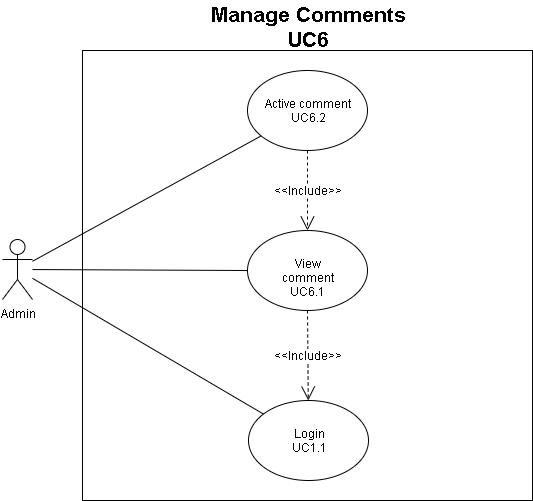

The diagram above was exported from draw.io. Its source (the exported page's mxGraphModel, read from the mxfile embedded in the PNG):
<mxGraphModel dx="1024" dy="510" grid="1" gridSize="10" guides="1" tooltips="1" connect="1" arrows="1" fold="1" page="1" pageScale="1" pageWidth="850" pageHeight="1100" math="0" shadow="0">
  <root>
    <mxCell id="IZTjEjkvlSPznAbR4C0u-0" />
    <mxCell id="IZTjEjkvlSPznAbR4C0u-1" parent="IZTjEjkvlSPznAbR4C0u-0" />
    <mxCell id="IZTjEjkvlSPznAbR4C0u-2" value="" style="whiteSpace=wrap;html=1;aspect=fixed;fontSize=12;align=center;" parent="IZTjEjkvlSPznAbR4C0u-1" vertex="1">
      <mxGeometry x="230" y="330" width="450" height="450" as="geometry" />
    </mxCell>
    <mxCell id="IZTjEjkvlSPznAbR4C0u-3" value="&lt;div style=&quot;white-space: normal&quot;&gt;View comment&lt;/div&gt;&lt;div style=&quot;white-space: normal&quot;&gt;UC6.1&lt;/div&gt;" style="ellipse;whiteSpace=wrap;html=1;fontSize=12;align=center;" parent="IZTjEjkvlSPznAbR4C0u-1" vertex="1">
      <mxGeometry x="395" y="510" width="120" height="80" as="geometry" />
    </mxCell>
    <mxCell id="IZTjEjkvlSPznAbR4C0u-6" value="&lt;div&gt;Login&lt;/div&gt;&lt;div&gt;UC1.1&lt;/div&gt;" style="ellipse;whiteSpace=wrap;html=1;fontSize=12;align=center;" parent="IZTjEjkvlSPznAbR4C0u-1" vertex="1">
      <mxGeometry x="396" y="680" width="120" height="80" as="geometry" />
    </mxCell>
    <mxCell id="IZTjEjkvlSPznAbR4C0u-8" value="Admin" style="shape=umlActor;verticalLabelPosition=bottom;labelBackgroundColor=#ffffff;verticalAlign=top;html=1;outlineConnect=0;fontSize=12;align=center;" parent="IZTjEjkvlSPznAbR4C0u-1" vertex="1">
      <mxGeometry x="150" y="519" width="30" height="60" as="geometry" />
    </mxCell>
    <mxCell id="IZTjEjkvlSPznAbR4C0u-10" value="" style="endArrow=none;html=1;fontSize=12;" parent="IZTjEjkvlSPznAbR4C0u-1" source="IZTjEjkvlSPznAbR4C0u-3" target="IZTjEjkvlSPznAbR4C0u-8" edge="1">
      <mxGeometry width="50" height="50" relative="1" as="geometry">
        <mxPoint x="375" y="559.5" as="sourcePoint" />
        <mxPoint x="130" y="559.5" as="targetPoint" />
      </mxGeometry>
    </mxCell>
    <mxCell id="IZTjEjkvlSPznAbR4C0u-11" value="" style="endArrow=none;html=1;fontSize=12;" parent="IZTjEjkvlSPznAbR4C0u-1" source="IZTjEjkvlSPznAbR4C0u-6" target="IZTjEjkvlSPznAbR4C0u-8" edge="1">
      <mxGeometry width="50" height="50" relative="1" as="geometry">
        <mxPoint x="247.32367342880775" y="423.04769527975736" as="sourcePoint" />
        <mxPoint x="130" y="544.0454545454545" as="targetPoint" />
      </mxGeometry>
    </mxCell>
    <mxCell id="IZTjEjkvlSPznAbR4C0u-13" value="&amp;lt;&amp;lt;Include&amp;gt;&amp;gt;" style="endArrow=open;endSize=12;dashed=1;html=1;fontSize=12;" parent="IZTjEjkvlSPznAbR4C0u-1" source="IZTjEjkvlSPznAbR4C0u-3" target="IZTjEjkvlSPznAbR4C0u-6" edge="1">
      <mxGeometry width="160" relative="1" as="geometry">
        <mxPoint x="90" y="829.5" as="sourcePoint" />
        <mxPoint x="580" y="600" as="targetPoint" />
      </mxGeometry>
    </mxCell>
    <mxCell id="THfx_2lWhNiVXIXN6pqM-0" value="&lt;div&gt;&lt;span style=&quot;font-size: 21px&quot;&gt;&lt;b&gt;Manage Comments&lt;/b&gt;&lt;/span&gt;&lt;/div&gt;&lt;div&gt;&lt;span style=&quot;font-size: 21px&quot;&gt;&lt;b&gt;UC6&lt;/b&gt;&lt;/span&gt;&lt;/div&gt;" style="text;html=1;resizable=0;points=[];autosize=1;align=center;verticalAlign=top;spacingTop=-4;fontSize=12;" parent="IZTjEjkvlSPznAbR4C0u-1" vertex="1">
      <mxGeometry x="350" y="280" width="210" height="40" as="geometry" />
    </mxCell>
    <mxCell id="yPzjNC7zRemb0UVD5rKY-0" value="&lt;div style=&quot;white-space: normal&quot;&gt;Active&lt;span&gt;&amp;nbsp;comment&lt;/span&gt;&lt;/div&gt;&lt;div style=&quot;white-space: normal&quot;&gt;UC6.2&lt;/div&gt;" style="ellipse;whiteSpace=wrap;html=1;fontSize=12;align=center;" parent="IZTjEjkvlSPznAbR4C0u-1" vertex="1">
      <mxGeometry x="395" y="350" width="120" height="80" as="geometry" />
    </mxCell>
    <mxCell id="yPzjNC7zRemb0UVD5rKY-1" value="" style="endArrow=none;html=1;" parent="IZTjEjkvlSPznAbR4C0u-1" source="IZTjEjkvlSPznAbR4C0u-8" target="yPzjNC7zRemb0UVD5rKY-0" edge="1">
      <mxGeometry width="50" height="50" relative="1" as="geometry">
        <mxPoint x="90" y="880" as="sourcePoint" />
        <mxPoint x="140" y="830" as="targetPoint" />
      </mxGeometry>
    </mxCell>
    <mxCell id="yPzjNC7zRemb0UVD5rKY-2" value="&amp;lt;&amp;lt;Include&amp;gt;&amp;gt;" style="endArrow=open;endSize=12;dashed=1;html=1;fontSize=12;" parent="IZTjEjkvlSPznAbR4C0u-1" source="yPzjNC7zRemb0UVD5rKY-0" target="IZTjEjkvlSPznAbR4C0u-3" edge="1">
      <mxGeometry width="160" relative="1" as="geometry">
        <mxPoint x="554" y="559.5" as="sourcePoint" />
        <mxPoint x="554" y="700" as="targetPoint" />
      </mxGeometry>
    </mxCell>
  </root>
</mxGraphModel>